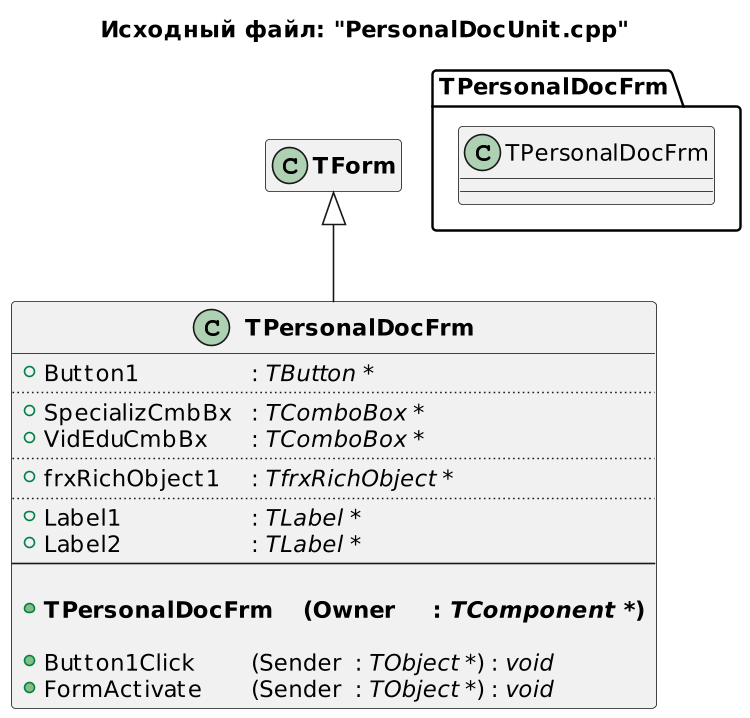

The diagram above was rendered by PlantUML. Its source (embedded in the PNG):
@startuml
title Исходный файл: "PersonalDocUnit.cpp"

scale 750 width

"<b>TPersonalDocFrm</b>" -up-|> "<b>TForm</b>"

hide "<b>TForm</b>" members

class "<b>TPersonalDocFrm</b>"
{
    + Button1 \t\t\t: <i>TButton *</i>
    ..
    + SpecializCmbBx \t: <i>TComboBox *</i>
    + VidEduCmbBx \t: <i>TComboBox *</i>
    ..
    + frxRichObject1 \t: <i>TfrxRichObject *</i>
    ..
    + Label1 \t\t\t: <i>TLabel *</i>
    + Label2 \t\t\t: <i>TLabel *</i>
    --
    
    + <b>TPersonalDocFrm \t(Owner \t: <i>TComponent *</i>)</b>

    + Button1Click \t(Sender \t: <i>TObject *</i>) : <i>void</i>
    + FormActivate \t(Sender \t: <i>TObject *</i>) : <i>void</i>
}


package TPersonalDocFrm <<Folder>>
{
    class TPersonalDocFrm
    hide  members
}


' note right of "<b>TPersonalDocFrm</b>"::Save_Priv
' сохранение привелегий (сирота, Чаэс, инвалид)
' end note
@enduml